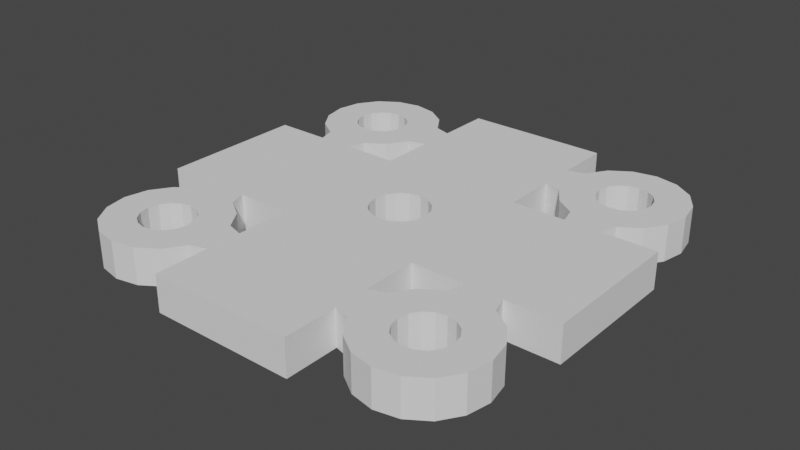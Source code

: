 # Source: DPadBracket.blend  (saved by Blender 2.90.8; exported with 4.5.12 LTS)
import bpy
from mathutils import Matrix  # noqa: F401  (used for matrix-valued properties, if any)

bpy.ops.wm.read_factory_settings(use_empty=True)
scene = bpy.context.scene
scene.name = 'Scene'

# ---- collections
col_collection = bpy.data.collections.new('Collection'); scene.collection.children.link(col_collection)

# ---- world
world_world = bpy.data.worlds.new('World'); scene.world = world_world
world_world.use_nodes = True; world_world.node_tree.nodes.clear()
_N = world_world.node_tree.nodes; _L = world_world.node_tree.links
n0 = _N.new('ShaderNodeOutputWorld'); n0.name = 'World Output'; n0.location = (300, 300)
n1 = _N.new('ShaderNodeBackground'); n1.name = 'Background'; n1.location = (10, 300)
n1.inputs[0].default_value = (0.05088, 0.05088, 0.05088, 1.0)
_L.new(n1.outputs[0], n0.inputs[0])
n0.is_active_output = True
world_world.color = (0.05088, 0.05088, 0.05088)
world_world.use_sun_shadow = False
world_world.sun_shadow_jitter_overblur = 0.0

# ---- meshes
me_plane = bpy.data.meshes.new('Plane')
me_plane.from_pydata([(-0.6, -0.6, 0.0), (0.6, -0.6, 0.0), (-0.6, 0.6, 0.0), (0.6, 0.6, 0.0), (1.8, -0.6, 0.0), (1.8, 0.6, 0.0), (-0.6, 1.8, 0.0), (0.6, 1.8, 0.0), (-1.8, -0.6, 0.0), (-1.8, 0.6, 0.0), (-0.6, -1.8, 0.0), (0.6, -1.8, 0.0), (-1.285e-08, 0.24, 0.0), (-0.09184, 0.2217, 0.0), (-0.1697, 0.1697, 0.0), (-0.2217, 0.09184, 0.0), (-0.24, -1.142e-08, 0.0), (-0.2217, -0.09184, 0.0), (-0.1697, -0.1697, 0.0), (-0.09184, -0.2217, 0.0), (-4.909e-08, -0.24, 0.0), (0.09184, -0.2217, 0.0), (0.1697, -0.1697, 0.0), (0.2217, -0.09184, 0.0), (0.24, 1.931e-09, 0.0), (0.2217, 0.09184, 0.0), (0.1697, 0.1697, 0.0), (0.09184, 0.2217, 0.0), (-1.2, 1.42, 0.0), (-1.284, 1.403, 0.0), (-1.356, 1.356, 0.0), (-1.403, 1.284, 0.0), (-1.42, 1.2, 0.0), (-1.403, 1.116, 0.0), (-1.356, 1.044, 0.0), (-1.284, 0.9967, 0.0), (-1.2, 0.98, 0.0), (-1.116, 0.9967, 0.0), (-1.044, 1.044, 0.0), (-0.9967, 1.116, 0.0), (-0.98, 1.2, 0.0), (-0.9967, 1.284, 0.0), (-1.044, 1.356, 0.0), (-1.116, 1.403, 0.0), (1.2, 1.42, 0.0), (1.116, 1.403, 0.0), (1.044, 1.356, 0.0), (0.9967, 1.284, 0.0), (0.98, 1.2, 0.0), (0.9967, 1.116, 0.0), (1.044, 1.044, 0.0), (1.116, 0.9967, 0.0), (1.2, 0.98, 0.0), (1.284, 0.9967, 0.0), (1.356, 1.044, 0.0), (1.403, 1.116, 0.0), (1.42, 1.2, 0.0), (1.403, 1.284, 0.0), (1.356, 1.356, 0.0), (1.284, 1.403, 0.0), (1.2, -0.98, 0.0), (1.116, -0.9967, 0.0), (1.044, -1.044, 0.0), (0.9967, -1.116, 0.0), (0.98, -1.2, 0.0), (0.9967, -1.284, 0.0), (1.044, -1.356, 0.0), (1.116, -1.403, 0.0), (1.2, -1.42, 0.0), (1.284, -1.403, 0.0), (1.356, -1.356, 0.0), (1.403, -1.284, 0.0), (1.42, -1.2, 0.0), (1.403, -1.116, 0.0), (1.356, -1.044, 0.0), (1.284, -0.9967, 0.0), (-1.2, -0.98, 0.0), (-1.284, -0.9967, 0.0), (-1.356, -1.044, 0.0), (-1.403, -1.116, 0.0), (-1.42, -1.2, 0.0), (-1.403, -1.284, 0.0), (-1.356, -1.356, 0.0), (-1.284, -1.403, 0.0), (-1.2, -1.42, 0.0), (-1.116, -1.403, 0.0), (-1.044, -1.356, 0.0), (-0.9967, -1.284, 0.0), (-0.98, -1.2, 0.0), (-0.9967, -1.116, 0.0), (-1.044, -1.044, 0.0), (-1.116, -0.9967, 0.0), (1.2, 1.7, 0.0), (1.009, 1.662, 0.0), (0.8464, 1.554, 0.0), (0.7381, 1.391, 0.0), (0.7, 1.2, 0.0), (0.7381, 1.009, 0.0), (0.8464, 0.8464, 0.0), (1.009, 0.7381, 0.0), (1.2, 0.7, 0.0), (1.391, 0.7381, 0.0), (1.554, 0.8464, 0.0), (1.662, 1.009, 0.0), (1.7, 1.2, 0.0), (1.662, 1.391, 0.0), (1.554, 1.554, 0.0), (1.391, 1.662, 0.0), (1.2, -0.7, 0.0), (1.009, -0.7381, 0.0), (0.8464, -0.8464, 0.0), (0.7381, -1.009, 0.0), (0.7, -1.2, 0.0), (0.7381, -1.391, 0.0), (0.8464, -1.554, 0.0), (1.009, -1.662, 0.0), (1.2, -1.7, 0.0), (1.391, -1.662, 0.0), (1.554, -1.554, 0.0), (1.662, -1.391, 0.0), (1.7, -1.2, 0.0), (1.662, -1.009, 0.0), (1.554, -0.8464, 0.0), (1.391, -0.7381, 0.0), (-1.2, -0.7, 0.0), (-1.391, -0.7381, 0.0), (-1.554, -0.8464, 0.0), (-1.662, -1.009, 0.0), (-1.7, -1.2, 0.0), (-1.662, -1.391, 0.0), (-1.554, -1.554, 0.0), (-1.391, -1.662, 0.0), (-1.2, -1.7, 0.0), (-1.009, -1.662, 0.0), (-0.8464, -1.554, 0.0), (-0.7381, -1.391, 0.0), (-0.7, -1.2, 0.0), (-0.7381, -1.009, 0.0), (-0.8464, -0.8464, 0.0), (-1.009, -0.7381, 0.0), (-1.2, 1.7, 0.0), (-1.391, 1.662, 0.0), (-1.554, 1.554, 0.0), (-1.662, 1.391, 0.0), (-1.7, 1.2, 0.0), (-1.662, 1.009, 0.0), (-1.554, 0.8464, 0.0), (-1.391, 0.7381, 0.0), (-1.2, 0.7, 0.0), (-1.009, 0.7381, 0.0), (-0.8464, 0.8464, 0.0), (-0.7381, 1.009, 0.0), (-0.7, 1.2, 0.0), (-0.7381, 1.391, 0.0), (-0.8464, 1.554, 0.0), (-1.009, 1.662, 0.0), (-0.6, 1.2, 0.0), (0.6, 1.2, 0.0), (0.6, 1.35, 0.0), (-0.6, 1.35, 0.0), (-0.6, 1.05, 0.0), (0.6, 1.05, 0.0), (1.2, 0.6, 0.0), (1.2, -0.6, 0.0), (1.35, -0.6, 0.0), (1.35, 0.6, 0.0), (1.05, 0.6, 0.0), (1.05, -0.6, 0.0), (0.6, -1.2, 0.0), (-0.6, -1.2, 0.0), (-0.6, -1.35, 0.0), (0.6, -1.35, 0.0), (0.6, -1.05, 0.0), (-0.6, -1.05, 0.0), (-1.2, -0.6, 0.0), (-1.2, 0.6, 0.0), (-1.05, -0.6, 0.0), (-1.05, 0.6, 0.0), (-1.35, 0.6, 0.0), (-1.35, -0.6, 0.0), (-0.6, -0.6, 0.3), (0.6, -0.6, 0.3), (-0.6, 0.6, 0.3), (0.6, 0.6, 0.3), (1.8, -0.6, 0.3), (1.8, 0.6, 0.3), (-0.6, 1.8, 0.3), (0.6, 1.8, 0.3), (-1.8, -0.6, 0.3), (-1.8, 0.6, 0.3), (-0.6, -1.8, 0.3), (0.6, -1.8, 0.3), (-1.285e-08, 0.24, 0.3), (-0.09184, 0.2217, 0.3), (-0.1697, 0.1697, 0.3), (-0.2217, 0.09184, 0.3), (-0.24, -1.142e-08, 0.3), (-0.2217, -0.09184, 0.3), (-0.1697, -0.1697, 0.3), (-0.09184, -0.2217, 0.3), (-4.909e-08, -0.24, 0.3), (0.09184, -0.2217, 0.3), (0.1697, -0.1697, 0.3), (0.2217, -0.09184, 0.3), (0.24, 1.931e-09, 0.3), (0.2217, 0.09184, 0.3), (0.1697, 0.1697, 0.3), (0.09184, 0.2217, 0.3), (-1.2, 1.42, 0.3), (-1.284, 1.403, 0.3), (-1.356, 1.356, 0.3), (-1.403, 1.284, 0.3), (-1.42, 1.2, 0.3), (-1.403, 1.116, 0.3), (-1.356, 1.044, 0.3), (-1.284, 0.9967, 0.3), (-1.2, 0.98, 0.3), (-1.116, 0.9967, 0.3), (-1.044, 1.044, 0.3), (-0.9967, 1.116, 0.3), (-0.98, 1.2, 0.3), (-0.9967, 1.284, 0.3), (-1.044, 1.356, 0.3), (-1.116, 1.403, 0.3), (1.2, 1.42, 0.3), (1.116, 1.403, 0.3), (1.044, 1.356, 0.3), (0.9967, 1.284, 0.3), (0.98, 1.2, 0.3), (0.9967, 1.116, 0.3), (1.044, 1.044, 0.3), (1.116, 0.9967, 0.3), (1.2, 0.98, 0.3), (1.284, 0.9967, 0.3), (1.356, 1.044, 0.3), (1.403, 1.116, 0.3), (1.42, 1.2, 0.3), (1.403, 1.284, 0.3), (1.356, 1.356, 0.3), (1.284, 1.403, 0.3), (1.2, -0.98, 0.3), (1.116, -0.9967, 0.3), (1.044, -1.044, 0.3), (0.9967, -1.116, 0.3), (0.98, -1.2, 0.3), (0.9967, -1.284, 0.3), (1.044, -1.356, 0.3), (1.116, -1.403, 0.3), (1.2, -1.42, 0.3), (1.284, -1.403, 0.3), (1.356, -1.356, 0.3), (1.403, -1.284, 0.3), (1.42, -1.2, 0.3), (1.403, -1.116, 0.3), (1.356, -1.044, 0.3), (1.284, -0.9967, 0.3), (-1.2, -0.98, 0.3), (-1.284, -0.9967, 0.3), (-1.356, -1.044, 0.3), (-1.403, -1.116, 0.3), (-1.42, -1.2, 0.3), (-1.403, -1.284, 0.3), (-1.356, -1.356, 0.3), (-1.284, -1.403, 0.3), (-1.2, -1.42, 0.3), (-1.116, -1.403, 0.3), (-1.044, -1.356, 0.3), (-0.9967, -1.284, 0.3), (-0.98, -1.2, 0.3), (-0.9967, -1.116, 0.3), (-1.044, -1.044, 0.3), (-1.116, -0.9967, 0.3), (1.2, 1.7, 0.3), (1.009, 1.662, 0.3), (0.8464, 1.554, 0.3), (0.7381, 1.391, 0.3), (0.7, 1.2, 0.3), (0.7381, 1.009, 0.3), (0.8464, 0.8464, 0.3), (1.009, 0.7381, 0.3), (1.2, 0.7, 0.3), (1.391, 0.7381, 0.3), (1.554, 0.8464, 0.3), (1.662, 1.009, 0.3), (1.7, 1.2, 0.3), (1.662, 1.391, 0.3), (1.554, 1.554, 0.3), (1.391, 1.662, 0.3), (1.2, -0.7, 0.3), (1.009, -0.7381, 0.3), (0.8464, -0.8464, 0.3), (0.7381, -1.009, 0.3), (0.7, -1.2, 0.3), (0.7381, -1.391, 0.3), (0.8464, -1.554, 0.3), (1.009, -1.662, 0.3), (1.2, -1.7, 0.3), (1.391, -1.662, 0.3), (1.554, -1.554, 0.3), (1.662, -1.391, 0.3), (1.7, -1.2, 0.3), (1.662, -1.009, 0.3), (1.554, -0.8464, 0.3), (1.391, -0.7381, 0.3), (-1.2, -0.7, 0.3), (-1.391, -0.7381, 0.3), (-1.554, -0.8464, 0.3), (-1.662, -1.009, 0.3), (-1.7, -1.2, 0.3), (-1.662, -1.391, 0.3), (-1.554, -1.554, 0.3), (-1.391, -1.662, 0.3), (-1.2, -1.7, 0.3), (-1.009, -1.662, 0.3), (-0.8464, -1.554, 0.3), (-0.7381, -1.391, 0.3), (-0.7, -1.2, 0.3), (-0.7381, -1.009, 0.3), (-0.8464, -0.8464, 0.3), (-1.009, -0.7381, 0.3), (-1.2, 1.7, 0.3), (-1.391, 1.662, 0.3), (-1.554, 1.554, 0.3), (-1.662, 1.391, 0.3), (-1.7, 1.2, 0.3), (-1.662, 1.009, 0.3), (-1.554, 0.8464, 0.3), (-1.391, 0.7381, 0.3), (-1.2, 0.7, 0.3), (-1.009, 0.7381, 0.3), (-0.8464, 0.8464, 0.3), (-0.7381, 1.009, 0.3), (-0.7, 1.2, 0.3), (-0.7381, 1.391, 0.3), (-0.8464, 1.554, 0.3), (-1.009, 1.662, 0.3), (-0.6, 1.2, 0.3), (0.6, 1.2, 0.3), (0.6, 1.35, 0.3), (-0.6, 1.35, 0.3), (-0.6, 1.05, 0.3), (0.6, 1.05, 0.3), (1.2, 0.6, 0.3), (1.2, -0.6, 0.3), (1.35, -0.6, 0.3), (1.35, 0.6, 0.3), (1.05, 0.6, 0.3), (1.05, -0.6, 0.3), (0.6, -1.2, 0.3), (-0.6, -1.2, 0.3), (-0.6, -1.35, 0.3), (0.6, -1.35, 0.3), (0.6, -1.05, 0.3), (-0.6, -1.05, 0.3), (-1.2, -0.6, 0.3), (-1.2, 0.6, 0.3), (-1.05, -0.6, 0.3), (-1.05, 0.6, 0.3), (-1.35, 0.6, 0.3), (-1.35, -0.6, 0.3)], [], [(13, 12, 2), (165, 5, 4, 164), (159, 6, 7, 158), (179, 8, 9, 178), (171, 11, 10, 170), (13, 2, 14), (14, 2, 15), (15, 2, 16), (2, 16, 0), (2, 3, 12), (12, 3, 27), (26, 27, 3), (25, 26, 3), (24, 25, 3), (3, 1, 24), (24, 1, 23), (22, 23, 1), (21, 22, 1), (20, 21, 1), (1, 0, 20), (20, 0, 19), (18, 19, 0), (17, 18, 0), (16, 17, 0), (51, 99, 98, 50), (59, 107, 106, 58), (52, 100, 99, 51), (45, 93, 92, 44), (44, 92, 107, 59), (53, 101, 100, 52), (46, 94, 93, 45), (54, 102, 101, 53), (47, 95, 94, 46), (55, 103, 102, 54), (48, 96, 95, 47), (56, 104, 103, 55), (49, 97, 96, 48), (57, 105, 104, 56), (50, 98, 97, 49), (58, 106, 105, 57), (66, 114, 113, 65), (74, 122, 121, 73), (67, 115, 114, 66), (75, 123, 122, 74), (68, 116, 115, 67), (61, 109, 108, 60), (60, 108, 123, 75), (69, 117, 116, 68), (62, 110, 109, 61), (70, 118, 117, 69), (63, 111, 110, 62), (71, 119, 118, 70), (64, 112, 111, 63), (72, 120, 119, 71), (65, 113, 112, 64), (73, 121, 120, 72), (88, 136, 135, 87), (81, 129, 128, 80), (89, 137, 136, 88), (82, 130, 129, 81), (90, 138, 137, 89), (83, 131, 130, 82), (91, 139, 138, 90), (84, 132, 131, 83), (77, 125, 124, 76), (76, 124, 139, 91), (85, 133, 132, 84), (78, 126, 125, 77), (86, 134, 133, 85), (79, 127, 126, 78), (87, 135, 134, 86), (80, 128, 127, 79), (29, 141, 140, 28), (28, 140, 155, 43), (37, 149, 148, 36), (30, 142, 141, 29), (38, 150, 149, 37), (31, 143, 142, 30), (39, 151, 150, 38), (32, 144, 143, 31), (40, 152, 151, 39), (33, 145, 144, 32), (41, 153, 152, 40), (34, 146, 145, 33), (42, 154, 153, 41), (35, 147, 146, 34), (43, 155, 154, 42), (36, 148, 147, 35), (160, 156, 157, 161), (156, 159, 158, 157), (2, 160, 161, 3), (166, 162, 163, 167), (162, 165, 164, 163), (3, 166, 167, 1), (172, 168, 169, 173), (168, 171, 170, 169), (1, 172, 173, 0), (176, 174, 175, 177), (0, 176, 177, 2), (174, 179, 178, 175), (152, 153, 159, 156), (151, 152, 156, 160), (147, 148, 175, 178), (148, 149, 177, 175), (124, 125, 179, 174), (139, 124, 174, 176), (136, 137, 173, 169), (135, 136, 169, 170), (111, 112, 168, 172), (112, 113, 171, 168), (108, 109, 167, 163), (123, 108, 163, 164), (99, 100, 162, 166), (100, 101, 165, 162), (95, 96, 157, 158), (96, 97, 161, 157), (193, 182, 192), (345, 344, 184, 185), (339, 338, 187, 186), (359, 358, 189, 188), (351, 350, 190, 191), (193, 194, 182), (194, 195, 182), (195, 196, 182), (182, 180, 196), (182, 192, 183), (192, 207, 183), (206, 183, 207), (205, 183, 206), (204, 183, 205), (183, 204, 181), (204, 203, 181), (202, 181, 203), (201, 181, 202), (200, 181, 201), (181, 200, 180), (200, 199, 180), (198, 180, 199), (197, 180, 198), (196, 180, 197), (231, 230, 278, 279), (239, 238, 286, 287), (232, 231, 279, 280), (225, 224, 272, 273), (224, 239, 287, 272), (233, 232, 280, 281), (226, 225, 273, 274), (234, 233, 281, 282), (227, 226, 274, 275), (235, 234, 282, 283), (228, 227, 275, 276), (236, 235, 283, 284), (229, 228, 276, 277), (237, 236, 284, 285), (230, 229, 277, 278), (238, 237, 285, 286), (246, 245, 293, 294), (254, 253, 301, 302), (247, 246, 294, 295), (255, 254, 302, 303), (248, 247, 295, 296), (241, 240, 288, 289), (240, 255, 303, 288), (249, 248, 296, 297), (242, 241, 289, 290), (250, 249, 297, 298), (243, 242, 290, 291), (251, 250, 298, 299), (244, 243, 291, 292), (252, 251, 299, 300), (245, 244, 292, 293), (253, 252, 300, 301), (268, 267, 315, 316), (261, 260, 308, 309), (269, 268, 316, 317), (262, 261, 309, 310), (270, 269, 317, 318), (263, 262, 310, 311), (271, 270, 318, 319), (264, 263, 311, 312), (257, 256, 304, 305), (256, 271, 319, 304), (265, 264, 312, 313), (258, 257, 305, 306), (266, 265, 313, 314), (259, 258, 306, 307), (267, 266, 314, 315), (260, 259, 307, 308), (209, 208, 320, 321), (208, 223, 335, 320), (217, 216, 328, 329), (210, 209, 321, 322), (218, 217, 329, 330), (211, 210, 322, 323), (219, 218, 330, 331), (212, 211, 323, 324), (220, 219, 331, 332), (213, 212, 324, 325), (221, 220, 332, 333), (214, 213, 325, 326), (222, 221, 333, 334), (215, 214, 326, 327), (223, 222, 334, 335), (216, 215, 327, 328), (340, 341, 337, 336), (336, 337, 338, 339), (182, 183, 341, 340), (346, 347, 343, 342), (342, 343, 344, 345), (183, 181, 347, 346), (352, 353, 349, 348), (348, 349, 350, 351), (181, 180, 353, 352), (356, 357, 355, 354), (180, 182, 357, 356), (354, 355, 358, 359), (332, 336, 339, 333), (331, 340, 336, 332), (327, 358, 355, 328), (328, 355, 357, 329), (304, 354, 359, 305), (319, 356, 354, 304), (316, 349, 353, 317), (315, 350, 349, 316), (291, 352, 348, 292), (292, 348, 351, 293), (288, 343, 347, 289), (303, 344, 343, 288), (279, 346, 342, 280), (280, 342, 345, 281), (275, 338, 337, 276), (276, 337, 341, 277), (127, 128, 308, 307), (179, 125, 305, 359), (26, 25, 205, 206), (78, 77, 257, 258), (128, 129, 309, 308), (27, 26, 206, 207), (79, 78, 258, 259), (129, 130, 310, 309), (139, 176, 356, 319), (12, 27, 207, 192), (80, 79, 259, 260), (130, 131, 311, 310), (173, 137, 317, 353), (29, 28, 208, 209), (81, 80, 260, 261), (131, 132, 312, 311), (30, 29, 209, 210), (82, 81, 261, 262), (132, 133, 313, 312), (135, 170, 350, 315), (31, 30, 210, 211), (83, 82, 262, 263), (133, 134, 314, 313), (32, 31, 211, 212), (84, 83, 263, 264), (134, 135, 315, 314), (111, 172, 352, 291), (33, 32, 212, 213), (85, 84, 264, 265), (171, 113, 293, 351), (34, 33, 213, 214), (86, 85, 265, 266), (167, 109, 289, 347), (35, 34, 214, 215), (87, 86, 266, 267), (137, 138, 318, 317), (36, 35, 215, 216), (88, 87, 267, 268), (138, 139, 319, 318), (123, 164, 344, 303), (37, 36, 216, 217), (89, 88, 268, 269), (38, 37, 217, 218), (90, 89, 269, 270), (99, 166, 346, 279), (39, 38, 218, 219), (6, 159, 339, 186), (91, 90, 270, 271), (165, 101, 281, 345), (40, 39, 219, 220), (76, 91, 271, 256), (41, 40, 220, 221), (95, 158, 338, 275), (42, 41, 221, 222), (3, 161, 341, 183), (161, 97, 277, 341), (43, 42, 222, 223), (109, 110, 290, 289), (28, 43, 223, 208), (110, 111, 291, 290), (45, 44, 224, 225), (46, 45, 225, 226), (47, 46, 226, 227), (113, 114, 294, 293), (48, 47, 227, 228), (114, 115, 295, 294), (5, 165, 345, 185), (49, 48, 228, 229), (115, 116, 296, 295), (50, 49, 229, 230), (116, 117, 297, 296), (51, 50, 230, 231), (117, 118, 298, 297), (1, 167, 347, 181), (52, 51, 231, 232), (118, 119, 299, 298), (4, 5, 185, 184), (53, 52, 232, 233), (119, 120, 300, 299), (166, 3, 183, 346), (54, 53, 233, 234), (120, 121, 301, 300), (164, 4, 184, 344), (140, 141, 321, 320), (55, 54, 234, 235), (121, 122, 302, 301), (7, 6, 186, 187), (141, 142, 322, 321), (56, 55, 235, 236), (122, 123, 303, 302), (160, 2, 182, 340), (142, 143, 323, 322), (57, 56, 236, 237), (11, 171, 351, 191), (158, 7, 187, 338), (143, 144, 324, 323), (58, 57, 237, 238), (9, 8, 188, 189), (144, 145, 325, 324), (59, 58, 238, 239), (176, 0, 180, 356), (145, 146, 326, 325), (44, 59, 239, 224), (0, 173, 353, 180), (178, 9, 189, 358), (146, 147, 327, 326), (61, 60, 240, 241), (10, 11, 191, 190), (92, 93, 273, 272), (62, 61, 241, 242), (172, 1, 181, 352), (93, 94, 274, 273), (63, 62, 242, 243), (170, 10, 190, 350), (94, 95, 275, 274), (149, 150, 330, 329), (64, 63, 243, 244), (12, 13, 193, 192), (150, 151, 331, 330), (65, 64, 244, 245), (13, 14, 194, 193), (66, 65, 245, 246), (2, 177, 357, 182), (14, 15, 195, 194), (97, 98, 278, 277), (67, 66, 246, 247), (15, 16, 196, 195), (98, 99, 279, 278), (153, 154, 334, 333), (68, 67, 247, 248), (17, 16, 196, 197), (154, 155, 335, 334), (69, 68, 248, 249), (8, 179, 359, 188), (18, 17, 197, 198), (155, 140, 320, 335), (70, 69, 249, 250), (19, 18, 198, 199), (101, 102, 282, 281), (71, 70, 250, 251), (159, 153, 333, 339), (20, 19, 199, 200), (102, 103, 283, 282), (72, 71, 251, 252), (21, 20, 200, 201), (103, 104, 284, 283), (73, 72, 252, 253), (151, 160, 340, 331), (22, 21, 201, 202), (104, 105, 285, 284), (74, 73, 253, 254), (23, 22, 202, 203), (105, 106, 286, 285), (75, 74, 254, 255), (125, 126, 306, 305), (147, 178, 358, 327), (24, 23, 203, 204), (106, 107, 287, 286), (60, 75, 255, 240), (126, 127, 307, 306), (177, 149, 329, 357), (25, 24, 204, 205), (107, 92, 272, 287), (77, 76, 256, 257)])
_uv = me_plane.uv_layers.new(name='UVMap')
_uv.uv.foreach_set('vector', [0.4787, 0.5513, 0.5, 0.5556, 0.3333, 0.6667, 0.875, 0.6667, 1.0, 0.6667, 1.0, 0.3333, 0.875, 0.3333, 0.3333, 0.875, 0.3333, 1.0, 0.6667, 1.0, 0.6667, 0.875, 0.125, 0.3333, 0.0, 0.3333, 0.0, 0.6667, 0.125, 0.6667, 0.6667, 0.125, 0.6667, 0.0, 0.3333, 0.0, 0.3333, 0.125, 0.4787, 0.5513, 0.3333, 0.6667, 0.4607, 0.5393, 0.4607, 0.5393, 0.3333, 0.6667, 0.4487, 0.5213, 0.4487, 0.5213, 0.3333, 0.6667, 0.4444, 0.5, 0.3333, 0.6667, 0.4444, 0.5, 0.3333, 0.3333, 0.3333, 0.6667, 0.6667, 0.6667, 0.5, 0.5556, 0.5, 0.5556, 0.6667, 0.6667, 0.5213, 0.5513, 0.5393, 0.5393, 0.5213, 0.5513, 0.6667, 0.6667, 0.5513, 0.5213, 0.5393, 0.5393, 0.6667, 0.6667, 0.5556, 0.5, 0.5513, 0.5213, 0.6667, 0.6667, 0.6667, 0.6667, 0.6667, 0.3333, 0.5556, 0.5, 0.5556, 0.5, 0.6667, 0.3333, 0.5513, 0.4787, 0.5393, 0.4607, 0.5513, 0.4787, 0.6667, 0.3333, 0.5213, 0.4487, 0.5393, 0.4607, 0.6667, 0.3333, 0.5, 0.4444, 0.5213, 0.4487, 0.6667, 0.3333, 0.6667, 0.3333, 0.3333, 0.3333, 0.5, 0.4444, 0.5, 0.4444, 0.3333, 0.3333, 0.4787, 0.4487, 0.4607, 0.4607, 0.4787, 0.4487, 0.3333, 0.3333, 0.4487, 0.4787, 0.4607, 0.4607, 0.3333, 0.3333, 0.4444, 0.5, 0.4487, 0.4787, 0.3333, 0.3333, 0.8121, 0.782, 0.7802, 0.705, 0.7351, 0.7351, 0.794, 0.794, 0.8546, 0.8847, 0.8865, 0.9616, 0.9315, 0.9315, 0.8726, 0.8726, 0.8333, 0.7778, 0.8333, 0.6944, 0.7802, 0.705, 0.8121, 0.782, 0.8121, 0.8847, 0.7802, 0.9616, 0.8333, 0.9722, 0.8333, 0.8889, 0.8333, 0.8889, 0.8333, 0.9722, 0.8865, 0.9616, 0.8546, 0.8847, 0.8546, 0.782, 0.8865, 0.705, 0.8333, 0.6944, 0.8333, 0.7778, 0.794, 0.8726, 0.7351, 0.9315, 0.7802, 0.9616, 0.8121, 0.8847, 0.8726, 0.794, 0.9315, 0.7351, 0.8865, 0.705, 0.8546, 0.782, 0.782, 0.8546, 0.705, 0.8865, 0.7351, 0.9315, 0.794, 0.8726, 0.8847, 0.8121, 0.9616, 0.7802, 0.9315, 0.7351, 0.8726, 0.794, 0.7778, 0.8333, 0.6944, 0.8333, 0.705, 0.8865, 0.782, 0.8546, 0.8889, 0.8333, 0.9722, 0.8333, 0.9616, 0.7802, 0.8847, 0.8121, 0.782, 0.8121, 0.705, 0.7802, 0.6944, 0.8333, 0.7778, 0.8333, 0.8847, 0.8546, 0.9616, 0.8865, 0.9722, 0.8333, 0.8889, 0.8333, 0.794, 0.794, 0.7351, 0.7351, 0.705, 0.7802, 0.782, 0.8121, 0.8726, 0.8726, 0.9315, 0.9315, 0.9616, 0.8865, 0.8847, 0.8546, 0.794, 0.1274, 0.7351, 0.06846, 0.705, 0.1135, 0.782, 0.1454, 0.8726, 0.206, 0.9315, 0.2649, 0.9616, 0.2198, 0.8847, 0.1879, 0.8121, 0.1153, 0.7802, 0.03835, 0.7351, 0.06846, 0.794, 0.1274, 0.8546, 0.218, 0.8865, 0.295, 0.9315, 0.2649, 0.8726, 0.206, 0.8333, 0.1111, 0.8333, 0.02778, 0.7802, 0.03835, 0.8121, 0.1153, 0.8121, 0.218, 0.7802, 0.295, 0.8333, 0.3056, 0.8333, 0.2222, 0.8333, 0.2222, 0.8333, 0.3056, 0.8865, 0.295, 0.8546, 0.218, 0.8546, 0.1153, 0.8865, 0.03835, 0.8333, 0.02778, 0.8333, 0.1111, 0.794, 0.206, 0.7351, 0.2649, 0.7802, 0.295, 0.8121, 0.218, 0.8726, 0.1274, 0.9315, 0.06846, 0.8865, 0.03835, 0.8546, 0.1153, 0.782, 0.1879, 0.705, 0.2198, 0.7351, 0.2649, 0.794, 0.206, 0.8847, 0.1454, 0.9616, 0.1135, 0.9315, 0.06846, 0.8726, 0.1274, 0.7778, 0.1667, 0.6944, 0.1667, 0.705, 0.2198, 0.782, 0.1879, 0.8889, 0.1667, 0.9722, 0.1667, 0.9616, 0.1135, 0.8847, 0.1454, 0.782, 0.1454, 0.705, 0.1135, 0.6944, 0.1667, 0.7778, 0.1667, 0.8847, 0.1879, 0.9616, 0.2198, 0.9722, 0.1667, 0.8889, 0.1667, 0.2222, 0.1667, 0.3056, 0.1667, 0.295, 0.1135, 0.218, 0.1454, 0.1153, 0.1454, 0.03835, 0.1135, 0.02778, 0.1667, 0.1111, 0.1667, 0.218, 0.1879, 0.295, 0.2198, 0.3056, 0.1667, 0.2222, 0.1667, 0.1274, 0.1274, 0.06846, 0.06846, 0.03835, 0.1135, 0.1153, 0.1454, 0.206, 0.206, 0.2649, 0.2649, 0.295, 0.2198, 0.218, 0.1879, 0.1454, 0.1153, 0.1135, 0.03835, 0.06846, 0.06846, 0.1274, 0.1274, 0.1879, 0.218, 0.2198, 0.295, 0.2649, 0.2649, 0.206, 0.206, 0.1667, 0.1111, 0.1667, 0.02778, 0.1135, 0.03835, 0.1454, 0.1153, 0.1454, 0.218, 0.1135, 0.295, 0.1667, 0.3056, 0.1667, 0.2222, 0.1667, 0.2222, 0.1667, 0.3056, 0.2198, 0.295, 0.1879, 0.218, 0.1879, 0.1153, 0.2198, 0.03835, 0.1667, 0.02778, 0.1667, 0.1111, 0.1274, 0.206, 0.06846, 0.2649, 0.1135, 0.295, 0.1454, 0.218, 0.206, 0.1274, 0.2649, 0.06846, 0.2198, 0.03835, 0.1879, 0.1153, 0.1153, 0.1879, 0.03835, 0.2198, 0.06846, 0.2649, 0.1274, 0.206, 0.218, 0.1454, 0.295, 0.1135, 0.2649, 0.06846, 0.206, 0.1274, 0.1111, 0.1667, 0.02778, 0.1667, 0.03835, 0.2198, 0.1153, 0.1879, 0.1454, 0.8847, 0.1135, 0.9616, 0.1667, 0.9722, 0.1667, 0.8889, 0.1667, 0.8889, 0.1667, 0.9722, 0.2198, 0.9616, 0.1879, 0.8847, 0.1879, 0.782, 0.2198, 0.705, 0.1667, 0.6944, 0.1667, 0.7778, 0.1274, 0.8726, 0.06846, 0.9315, 0.1135, 0.9616, 0.1454, 0.8847, 0.206, 0.794, 0.2649, 0.7351, 0.2198, 0.705, 0.1879, 0.782, 0.1153, 0.8546, 0.03835, 0.8865, 0.06846, 0.9315, 0.1274, 0.8726, 0.218, 0.8121, 0.295, 0.7802, 0.2649, 0.7351, 0.206, 0.794, 0.1111, 0.8333, 0.02778, 0.8333, 0.03835, 0.8865, 0.1153, 0.8546, 0.2222, 0.8333, 0.3056, 0.8333, 0.295, 0.7802, 0.218, 0.8121, 0.1153, 0.8121, 0.03835, 0.7802, 0.02778, 0.8333, 0.1111, 0.8333, 0.218, 0.8546, 0.295, 0.8865, 0.3056, 0.8333, 0.2222, 0.8333, 0.1274, 0.794, 0.06846, 0.7351, 0.03835, 0.7802, 0.1153, 0.8121, 0.206, 0.8726, 0.2649, 0.9315, 0.295, 0.8865, 0.218, 0.8546, 0.1454, 0.782, 0.1135, 0.705, 0.06846, 0.7351, 0.1274, 0.794, 0.1879, 0.8847, 0.2198, 0.9616, 0.2649, 0.9315, 0.206, 0.8726, 0.1667, 0.7778, 0.1667, 0.6944, 0.1135, 0.705, 0.1454, 0.782, 0.3333, 0.7917, 0.3333, 0.8333, 0.6667, 0.8333, 0.6667, 0.7917, 0.3333, 0.8333, 0.3333, 0.875, 0.6667, 0.875, 0.6667, 0.8333, 0.3333, 0.6667, 0.3333, 0.7917, 0.6667, 0.7917, 0.6667, 0.6667, 0.7917, 0.6667, 0.8333, 0.6667, 0.8333, 0.3333, 0.7917, 0.3333, 0.8333, 0.6667, 0.875, 0.6667, 0.875, 0.3333, 0.8333, 0.3333, 0.6667, 0.6667, 0.7917, 0.6667, 0.7917, 0.3333, 0.6667, 0.3333, 0.6667, 0.2083, 0.6667, 0.1667, 0.3333, 0.1667, 0.3333, 0.2083, 0.6667, 0.1667, 0.6667, 0.125, 0.3333, 0.125, 0.3333, 0.1667, 0.6667, 0.3333, 0.6667, 0.2083, 0.3333, 0.2083, 0.3333, 0.3333, 0.2083, 0.3333, 0.1667, 0.3333, 0.1667, 0.6667, 0.2083, 0.6667, 0.3333, 0.3333, 0.2083, 0.3333, 0.2083, 0.6667, 0.3333, 0.6667, 0.1667, 0.3333, 0.125, 0.3333, 0.125, 0.6667, 0.1667, 0.6667, 0.3056, 0.8333, 0.295, 0.8865, 0.3333, 0.875, 0.3333, 0.8333, 0.295, 0.7802, 0.3056, 0.8333, 0.3333, 0.8333, 0.3333, 0.7917, 0.1135, 0.705, 0.1667, 0.6944, 0.1667, 0.6667, 0.125, 0.6667, 0.1667, 0.6944, 0.2198, 0.705, 0.2083, 0.6667, 0.1667, 0.6667, 0.1667, 0.3056, 0.1135, 0.295, 0.125, 0.3333, 0.1667, 0.3333, 0.2198, 0.295, 0.1667, 0.3056, 0.1667, 0.3333, 0.2083, 0.3333, 0.3056, 0.1667, 0.295, 0.2198, 0.3333, 0.2083, 0.3333, 0.1667, 0.295, 0.1135, 0.3056, 0.1667, 0.3333, 0.1667, 0.3333, 0.125, 0.705, 0.2198, 0.6944, 0.1667, 0.6667, 0.1667, 0.6667, 0.2083, 0.6944, 0.1667, 0.705, 0.1135, 0.6667, 0.125, 0.6667, 0.1667, 0.8333, 0.3056, 0.7802, 0.295, 0.7917, 0.3333, 0.8333, 0.3333, 0.8865, 0.295, 0.8333, 0.3056, 0.8333, 0.3333, 0.875, 0.3333, 0.7802, 0.705, 0.8333, 0.6944, 0.8333, 0.6667, 0.7917, 0.6667, 0.8333, 0.6944, 0.8865, 0.705, 0.875, 0.6667, 0.8333, 0.6667, 0.705, 0.8865, 0.6944, 0.8333, 0.6667, 0.8333, 0.6667, 0.875, 0.6944, 0.8333, 0.705, 0.7802, 0.6667, 0.7917, 0.6667, 0.8333, 0.4787, 0.5513, 0.3333, 0.6667, 0.5, 0.5556, 0.875, 0.6667, 0.875, 0.3333, 1.0, 0.3333, 1.0, 0.6667, 0.3333, 0.875, 0.6667, 0.875, 0.6667, 1.0, 0.3333, 1.0, 0.125, 0.3333, 0.125, 0.6667, 0.0, 0.6667, 0.0, 0.3333, 0.6667, 0.125, 0.3333, 0.125, 0.3333, 0.0, 0.6667, 0.0, 0.4787, 0.5513, 0.4607, 0.5393, 0.3333, 0.6667, 0.4607, 0.5393, 0.4487, 0.5213, 0.3333, 0.6667, 0.4487, 0.5213, 0.4444, 0.5, 0.3333, 0.6667, 0.3333, 0.6667, 0.3333, 0.3333, 0.4444, 0.5, 0.3333, 0.6667, 0.5, 0.5556, 0.6667, 0.6667, 0.5, 0.5556, 0.5213, 0.5513, 0.6667, 0.6667, 0.5393, 0.5393, 0.6667, 0.6667, 0.5213, 0.5513, 0.5513, 0.5213, 0.6667, 0.6667, 0.5393, 0.5393, 0.5556, 0.5, 0.6667, 0.6667, 0.5513, 0.5213, 0.6667, 0.6667, 0.5556, 0.5, 0.6667, 0.3333, 0.5556, 0.5, 0.5513, 0.4787, 0.6667, 0.3333, 0.5393, 0.4607, 0.6667, 0.3333, 0.5513, 0.4787, 0.5213, 0.4487, 0.6667, 0.3333, 0.5393, 0.4607, 0.5, 0.4444, 0.6667, 0.3333, 0.5213, 0.4487, 0.6667, 0.3333, 0.5, 0.4444, 0.3333, 0.3333, 0.5, 0.4444, 0.4787, 0.4487, 0.3333, 0.3333, 0.4607, 0.4607, 0.3333, 0.3333, 0.4787, 0.4487, 0.4487, 0.4787, 0.3333, 0.3333, 0.4607, 0.4607, 0.4444, 0.5, 0.3333, 0.3333, 0.4487, 0.4787, 0.8121, 0.782, 0.794, 0.794, 0.7351, 0.7351, 0.7802, 0.705, 0.8546, 0.8847, 0.8726, 0.8726, 0.9315, 0.9315, 0.8865, 0.9616, 0.8333, 0.7778, 0.8121, 0.782, 0.7802, 0.705, 0.8333, 0.6944, 0.8121, 0.8847, 0.8333, 0.8889, 0.8333, 0.9722, 0.7802, 0.9616, 0.8333, 0.8889, 0.8546, 0.8847, 0.8865, 0.9616, 0.8333, 0.9722, 0.8546, 0.782, 0.8333, 0.7778, 0.8333, 0.6944, 0.8865, 0.705, 0.794, 0.8726, 0.8121, 0.8847, 0.7802, 0.9616, 0.7351, 0.9315, 0.8726, 0.794, 0.8546, 0.782, 0.8865, 0.705, 0.9315, 0.7351, 0.782, 0.8546, 0.794, 0.8726, 0.7351, 0.9315, 0.705, 0.8865, 0.8847, 0.8121, 0.8726, 0.794, 0.9315, 0.7351, 0.9616, 0.7802, 0.7778, 0.8333, 0.782, 0.8546, 0.705, 0.8865, 0.6944, 0.8333, 0.8889, 0.8333, 0.8847, 0.8121, 0.9616, 0.7802, 0.9722, 0.8333, 0.782, 0.8121, 0.7778, 0.8333, 0.6944, 0.8333, 0.705, 0.7802, 0.8847, 0.8546, 0.8889, 0.8333, 0.9722, 0.8333, 0.9616, 0.8865, 0.794, 0.794, 0.782, 0.8121, 0.705, 0.7802, 0.7351, 0.7351, 0.8726, 0.8726, 0.8847, 0.8546, 0.9616, 0.8865, 0.9315, 0.9315, 0.794, 0.1274, 0.782, 0.1454, 0.705, 0.1135, 0.7351, 0.06846, 0.8726, 0.206, 0.8847, 0.1879, 0.9616, 0.2198, 0.9315, 0.2649, 0.8121, 0.1153, 0.794, 0.1274, 0.7351, 0.06846, 0.7802, 0.03835, 0.8546, 0.218, 0.8726, 0.206, 0.9315, 0.2649, 0.8865, 0.295, 0.8333, 0.1111, 0.8121, 0.1153, 0.7802, 0.03835, 0.8333, 0.02778, 0.8121, 0.218, 0.8333, 0.2222, 0.8333, 0.3056, 0.7802, 0.295, 0.8333, 0.2222, 0.8546, 0.218, 0.8865, 0.295, 0.8333, 0.3056, 0.8546, 0.1153, 0.8333, 0.1111, 0.8333, 0.02778, 0.8865, 0.03835, 0.794, 0.206, 0.8121, 0.218, 0.7802, 0.295, 0.7351, 0.2649, 0.8726, 0.1274, 0.8546, 0.1153, 0.8865, 0.03835, 0.9315, 0.06846, 0.782, 0.1879, 0.794, 0.206, 0.7351, 0.2649, 0.705, 0.2198, 0.8847, 0.1454, 0.8726, 0.1274, 0.9315, 0.06846, 0.9616, 0.1135, 0.7778, 0.1667, 0.782, 0.1879, 0.705, 0.2198, 0.6944, 0.1667, 0.8889, 0.1667, 0.8847, 0.1454, 0.9616, 0.1135, 0.9722, 0.1667, 0.782, 0.1454, 0.7778, 0.1667, 0.6944, 0.1667, 0.705, 0.1135, 0.8847, 0.1879, 0.8889, 0.1667, 0.9722, 0.1667, 0.9616, 0.2198, 0.2222, 0.1667, 0.218, 0.1454, 0.295, 0.1135, 0.3056, 0.1667, 0.1153, 0.1454, 0.1111, 0.1667, 0.02778, 0.1667, 0.03835, 0.1135, 0.218, 0.1879, 0.2222, 0.1667, 0.3056, 0.1667, 0.295, 0.2198, 0.1274, 0.1274, 0.1153, 0.1454, 0.03835, 0.1135, 0.06846, 0.06846, 0.206, 0.206, 0.218, 0.1879, 0.295, 0.2198, 0.2649, 0.2649, 0.1454, 0.1153, 0.1274, 0.1274, 0.06846, 0.06846, 0.1135, 0.03835, 0.1879, 0.218, 0.206, 0.206, 0.2649, 0.2649, 0.2198, 0.295, 0.1667, 0.1111, 0.1454, 0.1153, 0.1135, 0.03835, 0.1667, 0.02778, 0.1454, 0.218, 0.1667, 0.2222, 0.1667, 0.3056, 0.1135, 0.295, 0.1667, 0.2222, 0.1879, 0.218, 0.2198, 0.295, 0.1667, 0.3056, 0.1879, 0.1153, 0.1667, 0.1111, 0.1667, 0.02778, 0.2198, 0.03835, 0.1274, 0.206, 0.1454, 0.218, 0.1135, 0.295, 0.06846, 0.2649, 0.206, 0.1274, 0.1879, 0.1153, 0.2198, 0.03835, 0.2649, 0.06846, 0.1153, 0.1879, 0.1274, 0.206, 0.06846, 0.2649, 0.03835, 0.2198, 0.218, 0.1454, 0.206, 0.1274, 0.2649, 0.06846, 0.295, 0.1135, 0.1111, 0.1667, 0.1153, 0.1879, 0.03835, 0.2198, 0.02778, 0.1667, 0.1454, 0.8847, 0.1667, 0.8889, 0.1667, 0.9722, 0.1135, 0.9616, 0.1667, 0.8889, 0.1879, 0.8847, 0.2198, 0.9616, 0.1667, 0.9722, 0.1879, 0.782, 0.1667, 0.7778, 0.1667, 0.6944, 0.2198, 0.705, 0.1274, 0.8726, 0.1454, 0.8847, 0.1135, 0.9616, 0.06846, 0.9315, 0.206, 0.794, 0.1879, 0.782, 0.2198, 0.705, 0.2649, 0.7351, 0.1153, 0.8546, 0.1274, 0.8726, 0.06846, 0.9315, 0.03835, 0.8865, 0.218, 0.8121, 0.206, 0.794, 0.2649, 0.7351, 0.295, 0.7802, 0.1111, 0.8333, 0.1153, 0.8546, 0.03835, 0.8865, 0.02778, 0.8333, 0.2222, 0.8333, 0.218, 0.8121, 0.295, 0.7802, 0.3056, 0.8333, 0.1153, 0.8121, 0.1111, 0.8333, 0.02778, 0.8333, 0.03835, 0.7802, 0.218, 0.8546, 0.2222, 0.8333, 0.3056, 0.8333, 0.295, 0.8865, 0.1274, 0.794, 0.1153, 0.8121, 0.03835, 0.7802, 0.06846, 0.7351, 0.206, 0.8726, 0.218, 0.8546, 0.295, 0.8865, 0.2649, 0.9315, 0.1454, 0.782, 0.1274, 0.794, 0.06846, 0.7351, 0.1135, 0.705, 0.1879, 0.8847, 0.206, 0.8726, 0.2649, 0.9315, 0.2198, 0.9616, 0.1667, 0.7778, 0.1454, 0.782, 0.1135, 0.705, 0.1667, 0.6944, 0.3333, 0.7917, 0.6667, 0.7917, 0.6667, 0.8333, 0.3333, 0.8333, 0.3333, 0.8333, 0.6667, 0.8333, 0.6667, 0.875, 0.3333, 0.875, 0.3333, 0.6667, 0.6667, 0.6667, 0.6667, 0.7917, 0.3333, 0.7917, 0.7917, 0.6667, 0.7917, 0.3333, 0.8333, 0.3333, 0.8333, 0.6667, 0.8333, 0.6667, 0.8333, 0.3333, 0.875, 0.3333, 0.875, 0.6667, 0.6667, 0.6667, 0.6667, 0.3333, 0.7917, 0.3333, 0.7917, 0.6667, 0.6667, 0.2083, 0.3333, 0.2083, 0.3333, 0.1667, 0.6667, 0.1667, 0.6667, 0.1667, 0.3333, 0.1667, 0.3333, 0.125, 0.6667, 0.125, 0.6667, 0.3333, 0.3333, 0.3333, 0.3333, 0.2083, 0.6667, 0.2083, 0.2083, 0.3333, 0.2083, 0.6667, 0.1667, 0.6667, 0.1667, 0.3333, 0.3333, 0.3333, 0.3333, 0.6667, 0.2083, 0.6667, 0.2083, 0.3333, 0.1667, 0.3333, 0.1667, 0.6667, 0.125, 0.6667, 0.125, 0.3333, 0.3056, 0.8333, 0.3333, 0.8333, 0.3333, 0.875, 0.295, 0.8865, 0.295, 0.7802, 0.3333, 0.7917, 0.3333, 0.8333, 0.3056, 0.8333, 0.1135, 0.705, 0.125, 0.6667, 0.1667, 0.6667, 0.1667, 0.6944, 0.1667, 0.6944, 0.1667, 0.6667, 0.2083, 0.6667, 0.2198, 0.705, 0.1667, 0.3056, 0.1667, 0.3333, 0.125, 0.3333, 0.1135, 0.295, 0.2198, 0.295, 0.2083, 0.3333, 0.1667, 0.3333, 0.1667, 0.3056, 0.3056, 0.1667, 0.3333, 0.1667, 0.3333, 0.2083, 0.295, 0.2198, 0.295, 0.1135, 0.3333, 0.125, 0.3333, 0.1667, 0.3056, 0.1667, 0.705, 0.2198, 0.6667, 0.2083, 0.6667, 0.1667, 0.6944, 0.1667, 0.6944, 0.1667, 0.6667, 0.1667, 0.6667, 0.125, 0.705, 0.1135, 0.8333, 0.3056, 0.8333, 0.3333, 0.7917, 0.3333, 0.7802, 0.295, 0.8865, 0.295, 0.875, 0.3333, 0.8333, 0.3333, 0.8333, 0.3056, 0.7802, 0.705, 0.7917, 0.6667, 0.8333, 0.6667, 0.8333, 0.6944, 0.8333, 0.6944, 0.8333, 0.6667, 0.875, 0.6667, 0.8865, 0.705, 0.705, 0.8865, 0.6667, 0.875, 0.6667, 0.8333, 0.6944, 0.8333, 0.6944, 0.8333, 0.6667, 0.8333, 0.6667, 0.7917, 0.705, 0.7802, 0.03835, 0.2198, 0.02778, 0.1667, 0.02778, 0.1667, 0.03835, 0.2198, 0.125, 0.3333, 0.1135, 0.295, 0.1135, 0.295, 0.125, 0.3333, 0.5393, 0.5393, 0.5513, 0.5213, 0.5513, 0.5213, 0.5393, 0.5393, 0.1274, 0.206, 0.1454, 0.218, 0.1454, 0.218, 0.1274, 0.206, 0.02778, 0.1667, 0.03835, 0.1135, 0.03835, 0.1135, 0.02778, 0.1667, 0.5213, 0.5513, 0.5393, 0.5393, 0.5393, 0.5393, 0.5213, 0.5513, 0.1153, 0.1879, 0.1274, 0.206, 0.1274, 0.206, 0.1153, 0.1879, 0.03835, 0.1135, 0.06846, 0.06846, 0.06846, 0.06846, 0.03835, 0.1135, 0.2198, 0.295, 0.2083, 0.3333, 0.2083, 0.3333, 0.2198, 0.295, 0.5, 0.5556, 0.5213, 0.5513, 0.5213, 0.5513, 0.5, 0.5556, 0.1111, 0.1667, 0.1153, 0.1879, 0.1153, 0.1879, 0.1111, 0.1667, 0.06846, 0.06846, 0.1135, 0.03835, 0.1135, 0.03835, 0.06846, 0.06846, 0.3333, 0.2083, 0.295, 0.2198, 0.295, 0.2198, 0.3333, 0.2083, 0.1454, 0.8847, 0.1667, 0.8889, 0.1667, 0.8889, 0.1454, 0.8847, 0.1153, 0.1454, 0.1111, 0.1667, 0.1111, 0.1667, 0.1153, 0.1454, 0.1135, 0.03835, 0.1667, 0.02778, 0.1667, 0.02778, 0.1135, 0.03835, 0.1274, 0.8726, 0.1454, 0.8847, 0.1454, 0.8847, 0.1274, 0.8726, 0.1274, 0.1274, 0.1153, 0.1454, 0.1153, 0.1454, 0.1274, 0.1274, 0.1667, 0.02778, 0.2198, 0.03835, 0.2198, 0.03835, 0.1667, 0.02778, 0.295, 0.1135, 0.3333, 0.125, 0.3333, 0.125, 0.295, 0.1135, 0.1153, 0.8546, 0.1274, 0.8726, 0.1274, 0.8726, 0.1153, 0.8546, 0.1454, 0.1153, 0.1274, 0.1274, 0.1274, 0.1274, 0.1454, 0.1153, 0.2198, 0.03835, 0.2649, 0.06846, 0.2649, 0.06846, 0.2198, 0.03835, 0.1111, 0.8333, 0.1153, 0.8546, 0.1153, 0.8546, 0.1111, 0.8333, 0.1667, 0.1111, 0.1454, 0.1153, 0.1454, 0.1153, 0.1667, 0.1111, 0.2649, 0.06846, 0.295, 0.1135, 0.295, 0.1135, 0.2649, 0.06846, 0.705, 0.2198, 0.6667, 0.2083, 0.6667, 0.2083, 0.705, 0.2198, 0.1153, 0.8121, 0.1111, 0.8333, 0.1111, 0.8333, 0.1153, 0.8121, 0.1879, 0.1153, 0.1667, 0.1111, 0.1667, 0.1111, 0.1879, 0.1153, 0.6667, 0.125, 0.705, 0.1135, 0.705, 0.1135, 0.6667, 0.125, 0.1274, 0.794, 0.1153, 0.8121, 0.1153, 0.8121, 0.1274, 0.794, 0.206, 0.1274, 0.1879, 0.1153, 0.1879, 0.1153, 0.206, 0.1274, 0.7917, 0.3333, 0.7802, 0.295, 0.7802, 0.295, 0.7917, 0.3333, 0.1454, 0.782, 0.1274, 0.794, 0.1274, 0.794, 0.1454, 0.782, 0.218, 0.1454, 0.206, 0.1274, 0.206, 0.1274, 0.218, 0.1454, 0.295, 0.2198, 0.2649, 0.2649, 0.2649, 0.2649, 0.295, 0.2198, 0.1667, 0.7778, 0.1454, 0.782, 0.1454, 0.782, 0.1667, 0.7778, 0.2222, 0.1667, 0.218, 0.1454, 0.218, 0.1454, 0.2222, 0.1667, 0.2649, 0.2649, 0.2198, 0.295, 0.2198, 0.295, 0.2649, 0.2649, 0.8865, 0.295, 0.875, 0.3333, 0.875, 0.3333, 0.8865, 0.295, 0.1879, 0.782, 0.1667, 0.7778, 0.1667, 0.7778, 0.1879, 0.782, 0.218, 0.1879, 0.2222, 0.1667, 0.2222, 0.1667, 0.218, 0.1879, 0.206, 0.794, 0.1879, 0.782, 0.1879, 0.782, 0.206, 0.794, 0.206, 0.206, 0.218, 0.1879, 0.218, 0.1879, 0.206, 0.206, 0.7802, 0.705, 0.7917, 0.6667, 0.7917, 0.6667, 0.7802, 0.705, 0.218, 0.8121, 0.206, 0.794, 0.206, 0.794, 0.218, 0.8121, 0.3333, 1.0, 0.3333, 0.875, 0.3333, 0.875, 0.3333, 1.0, 0.1879, 0.218, 0.206, 0.206, 0.206, 0.206, 0.1879, 0.218, 0.875, 0.6667, 0.8865, 0.705, 0.8865, 0.705, 0.875, 0.6667, 0.2222, 0.8333, 0.218, 0.8121, 0.218, 0.8121, 0.2222, 0.8333, 0.1667, 0.2222, 0.1879, 0.218, 0.1879, 0.218, 0.1667, 0.2222, 0.218, 0.8546, 0.2222, 0.8333, 0.2222, 0.8333, 0.218, 0.8546, 0.705, 0.8865, 0.6667, 0.875, 0.6667, 0.875, 0.705, 0.8865, 0.206, 0.8726, 0.218, 0.8546, 0.218, 0.8546, 0.206, 0.8726, 0.6667, 0.6667, 0.6667, 0.7917, 0.6667, 0.7917, 0.6667, 0.6667, 0.6667, 0.7917, 0.705, 0.7802, 0.705, 0.7802, 0.6667, 0.7917, 0.1879, 0.8847, 0.206, 0.8726, 0.206, 0.8726, 0.1879, 0.8847, 0.7802, 0.295, 0.7351, 0.2649, 0.7351, 0.2649, 0.7802, 0.295, 0.1667, 0.8889, 0.1879, 0.8847, 0.1879, 0.8847, 0.1667, 0.8889, 0.7351, 0.2649, 0.705, 0.2198, 0.705, 0.2198, 0.7351, 0.2649, 0.8121, 0.8847, 0.8333, 0.8889, 0.8333, 0.8889, 0.8121, 0.8847, 0.794, 0.8726, 0.8121, 0.8847, 0.8121, 0.8847, 0.794, 0.8726, 0.782, 0.8546, 0.794, 0.8726, 0.794, 0.8726, 0.782, 0.8546, 0.705, 0.1135, 0.7351, 0.06846, 0.7351, 0.06846, 0.705, 0.1135, 0.7778, 0.8333, 0.782, 0.8546, 0.782, 0.8546, 0.7778, 0.8333, 0.7351, 0.06846, 0.7802, 0.03835, 0.7802, 0.03835, 0.7351, 0.06846, 1.0, 0.6667, 0.875, 0.6667, 0.875, 0.6667, 1.0, 0.6667, 0.782, 0.8121, 0.7778, 0.8333, 0.7778, 0.8333, 0.782, 0.8121, 0.7802, 0.03835, 0.8333, 0.02778, 0.8333, 0.02778, 0.7802, 0.03835, 0.794, 0.794, 0.782, 0.8121, 0.782, 0.8121, 0.794, 0.794, 0.8333, 0.02778, 0.8865, 0.03835, 0.8865, 0.03835, 0.8333, 0.02778, 0.8121, 0.782, 0.794, 0.794, 0.794, 0.794, 0.8121, 0.782, 0.8865, 0.03835, 0.9315, 0.06846, 0.9315, 0.06846, 0.8865, 0.03835, 0.6667, 0.3333, 0.7917, 0.3333, 0.7917, 0.3333, 0.6667, 0.3333, 0.8333, 0.7778, 0.8121, 0.782, 0.8121, 0.782, 0.8333, 0.7778, 0.9315, 0.06846, 0.9616, 0.1135, 0.9616, 0.1135, 0.9315, 0.06846, 1.0, 0.3333, 1.0, 0.6667, 1.0, 0.6667, 1.0, 0.3333, 0.8546, 0.782, 0.8333, 0.7778, 0.8333, 0.7778, 0.8546, 0.782, 0.9616, 0.1135, 0.9722, 0.1667, 0.9722, 0.1667, 0.9616, 0.1135, 0.7917, 0.6667, 0.6667, 0.6667, 0.6667, 0.6667, 0.7917, 0.6667, 0.8726, 0.794, 0.8546, 0.782, 0.8546, 0.782, 0.8726, 0.794, 0.9722, 0.1667, 0.9616, 0.2198, 0.9616, 0.2198, 0.9722, 0.1667, 0.875, 0.3333, 1.0, 0.3333, 1.0, 0.3333, 0.875, 0.3333, 0.1667, 0.9722, 0.1135, 0.9616, 0.1135, 0.9616, 0.1667, 0.9722, 0.8847, 0.8121, 0.8726, 0.794, 0.8726, 0.794, 0.8847, 0.8121, 0.9616, 0.2198, 0.9315, 0.2649, 0.9315, 0.2649, 0.9616, 0.2198, 0.6667, 1.0, 0.3333, 1.0, 0.3333, 1.0, 0.6667, 1.0, 0.1135, 0.9616, 0.06846, 0.9315, 0.06846, 0.9315, 0.1135, 0.9616, 0.8889, 0.8333, 0.8847, 0.8121, 0.8847, 0.8121, 0.8889, 0.8333, 0.9315, 0.2649, 0.8865, 0.295, 0.8865, 0.295, 0.9315, 0.2649, 0.3333, 0.7917, 0.3333, 0.6667, 0.3333, 0.6667, 0.3333, 0.7917, 0.06846, 0.9315, 0.03835, 0.8865, 0.03835, 0.8865, 0.06846, 0.9315, 0.8847, 0.8546, 0.8889, 0.8333, 0.8889, 0.8333, 0.8847, 0.8546, 0.6667, 0.0, 0.6667, 0.125, 0.6667, 0.125, 0.6667, 0.0, 0.6667, 0.875, 0.6667, 1.0, 0.6667, 1.0, 0.6667, 0.875, 0.03835, 0.8865, 0.02778, 0.8333, 0.02778, 0.8333, 0.03835, 0.8865, 0.8726, 0.8726, 0.8847, 0.8546, 0.8847, 0.8546, 0.8726, 0.8726, 0.0, 0.6667, 0.0, 0.3333, 0.0, 0.3333, 0.0, 0.6667, 0.02778, 0.8333, 0.03835, 0.7802, 0.03835, 0.7802, 0.02778, 0.8333, 0.8546, 0.8847, 0.8726, 0.8726, 0.8726, 0.8726, 0.8546, 0.8847, 0.2083, 0.3333, 0.3333, 0.3333, 0.3333, 0.3333, 0.2083, 0.3333, 0.03835, 0.7802, 0.06846, 0.7351, 0.06846, 0.7351, 0.03835, 0.7802, 0.8333, 0.8889, 0.8546, 0.8847, 0.8546, 0.8847, 0.8333, 0.8889, 0.3333, 0.3333, 0.3333, 0.2083, 0.3333, 0.2083, 0.3333, 0.3333, 0.125, 0.6667, 0.0, 0.6667, 0.0, 0.6667, 0.125, 0.6667, 0.06846, 0.7351, 0.1135, 0.705, 0.1135, 0.705, 0.06846, 0.7351, 0.8121, 0.218, 0.8333, 0.2222, 0.8333, 0.2222, 0.8121, 0.218, 0.3333, 0.0, 0.6667, 0.0, 0.6667, 0.0, 0.3333, 0.0, 0.8333, 0.9722, 0.7802, 0.9616, 0.7802, 0.9616, 0.8333, 0.9722, 0.794, 0.206, 0.8121, 0.218, 0.8121, 0.218, 0.794, 0.206, 0.6667, 0.2083, 0.6667, 0.3333, 0.6667, 0.3333, 0.6667, 0.2083, 0.7802, 0.9616, 0.7351, 0.9315, 0.7351, 0.9315, 0.7802, 0.9616, 0.782, 0.1879, 0.794, 0.206, 0.794, 0.206, 0.782, 0.1879, 0.3333, 0.125, 0.3333, 0.0, 0.3333, 0.0, 0.3333, 0.125, 0.7351, 0.9315, 0.705, 0.8865, 0.705, 0.8865, 0.7351, 0.9315, 0.2198, 0.705, 0.2649, 0.7351, 0.2649, 0.7351, 0.2198, 0.705, 0.7778, 0.1667, 0.782, 0.1879, 0.782, 0.1879, 0.7778, 0.1667, 0.5, 0.5556, 0.4787, 0.5513, 0.4787, 0.5513, 0.5, 0.5556, 0.2649, 0.7351, 0.295, 0.7802, 0.295, 0.7802, 0.2649, 0.7351, 0.782, 0.1454, 0.7778, 0.1667, 0.7778, 0.1667, 0.782, 0.1454, 0.4787, 0.5513, 0.4607, 0.5393, 0.4607, 0.5393, 0.4787, 0.5513, 0.794, 0.1274, 0.782, 0.1454, 0.782, 0.1454, 0.794, 0.1274, 0.3333, 0.6667, 0.2083, 0.6667, 0.2083, 0.6667, 0.3333, 0.6667, 0.4607, 0.5393, 0.4487, 0.5213, 0.4487, 0.5213, 0.4607, 0.5393, 0.705, 0.7802, 0.7351, 0.7351, 0.7351, 0.7351, 0.705, 0.7802, 0.8121, 0.1153, 0.794, 0.1274, 0.794, 0.1274, 0.8121, 0.1153, 0.4487, 0.5213, 0.4444, 0.5, 0.4444, 0.5, 0.4487, 0.5213, 0.7351, 0.7351, 0.7802, 0.705, 0.7802, 0.705, 0.7351, 0.7351, 0.295, 0.8865, 0.2649, 0.9315, 0.2649, 0.9315, 0.295, 0.8865, 0.8333, 0.1111, 0.8121, 0.1153, 0.8121, 0.1153, 0.8333, 0.1111, 0.4487, 0.4787, 0.4444, 0.5, 0.4444, 0.5, 0.4487, 0.4787, 0.2649, 0.9315, 0.2198, 0.9616, 0.2198, 0.9616, 0.2649, 0.9315, 0.8546, 0.1153, 0.8333, 0.1111, 0.8333, 0.1111, 0.8546, 0.1153, 0.0, 0.3333, 0.125, 0.3333, 0.125, 0.3333, 0.0, 0.3333, 0.4607, 0.4607, 0.4487, 0.4787, 0.4487, 0.4787, 0.4607, 0.4607, 0.2198, 0.9616, 0.1667, 0.9722, 0.1667, 0.9722, 0.2198, 0.9616, 0.8726, 0.1274, 0.8546, 0.1153, 0.8546, 0.1153, 0.8726, 0.1274, 0.4787, 0.4487, 0.4607, 0.4607, 0.4607, 0.4607, 0.4787, 0.4487, 0.8865, 0.705, 0.9315, 0.7351, 0.9315, 0.7351, 0.8865, 0.705, 0.8847, 0.1454, 0.8726, 0.1274, 0.8726, 0.1274, 0.8847, 0.1454, 0.3333, 0.875, 0.295, 0.8865, 0.295, 0.8865, 0.3333, 0.875, 0.5, 0.4444, 0.4787, 0.4487, 0.4787, 0.4487, 0.5, 0.4444, 0.9315, 0.7351, 0.9616, 0.7802, 0.9616, 0.7802, 0.9315, 0.7351, 0.8889, 0.1667, 0.8847, 0.1454, 0.8847, 0.1454, 0.8889, 0.1667, 0.5213, 0.4487, 0.5, 0.4444, 0.5, 0.4444, 0.5213, 0.4487, 0.9616, 0.7802, 0.9722, 0.8333, 0.9722, 0.8333, 0.9616, 0.7802, 0.8847, 0.1879, 0.8889, 0.1667, 0.8889, 0.1667, 0.8847, 0.1879, 0.295, 0.7802, 0.3333, 0.7917, 0.3333, 0.7917, 0.295, 0.7802, 0.5393, 0.4607, 0.5213, 0.4487, 0.5213, 0.4487, 0.5393, 0.4607, 0.9722, 0.8333, 0.9616, 0.8865, 0.9616, 0.8865, 0.9722, 0.8333, 0.8726, 0.206, 0.8847, 0.1879, 0.8847, 0.1879, 0.8726, 0.206, 0.5513, 0.4787, 0.5393, 0.4607, 0.5393, 0.4607, 0.5513, 0.4787, 0.9616, 0.8865, 0.9315, 0.9315, 0.9315, 0.9315, 0.9616, 0.8865, 0.8546, 0.218, 0.8726, 0.206, 0.8726, 0.206, 0.8546, 0.218, 0.1135, 0.295, 0.06846, 0.2649, 0.06846, 0.2649, 0.1135, 0.295, 0.1135, 0.705, 0.125, 0.6667, 0.125, 0.6667, 0.1135, 0.705, 0.5556, 0.5, 0.5513, 0.4787, 0.5513, 0.4787, 0.5556, 0.5, 0.9315, 0.9315, 0.8865, 0.9616, 0.8865, 0.9616, 0.9315, 0.9315, 0.8333, 0.2222, 0.8546, 0.218, 0.8546, 0.218, 0.8333, 0.2222, 0.06846, 0.2649, 0.03835, 0.2198, 0.03835, 0.2198, 0.06846, 0.2649, 0.2083, 0.6667, 0.2198, 0.705, 0.2198, 0.705, 0.2083, 0.6667, 0.5513, 0.5213, 0.5556, 0.5, 0.5556, 0.5, 0.5513, 0.5213, 0.8865, 0.9616, 0.8333, 0.9722, 0.8333, 0.9722, 0.8865, 0.9616, 0.1454, 0.218, 0.1667, 0.2222, 0.1667, 0.2222, 0.1454, 0.218])
me_plane.use_remesh_fix_poles = True
me_plane.use_remesh_preserve_attributes = False
me_plane.use_mirror_vertex_groups = False
me_plane.update()

# ---- objects
ob_plane = bpy.data.objects.new('Plane', me_plane)

# ---- transforms, parenting, visibility, modifiers, constraints
ob_plane.location = (0.0, 0.0, 0.0)
ob_plane.lineart.crease_threshold = 0.0

# ---- collection membership
col_collection.objects.link(ob_plane)

# ---- scene / render settings (as saved in the file)
scene.frame_start = 1; scene.frame_end = 250; scene.frame_set(1)
scene.render.engine = 'BLENDER_EEVEE_NEXT'
scene.cycles.use_denoising = False
scene.cycles.samples = 128
scene.cycles.sampling_pattern = 'TABULATED_SOBOL'
scene.cycles.use_adaptive_sampling = False
scene.cycles.use_light_tree = False
scene.view_settings.view_transform = 'Filmic'
bpy.context.view_layer.update()

# ---- added for rendering (the .blend has no active camera and no usable light): camera, sun
cam_auto = bpy.data.cameras.new('AutoCamera')
cam_auto.lens = 50.0
cam_auto.sensor_width = 36.0
cam_auto.clip_end = 1000.0
ob_auto_camera = bpy.data.objects.new('AutoCamera', cam_auto)
scene.collection.objects.link(ob_auto_camera)
ob_auto_camera.location = (4.71865, -5.66238, 3.92492)
ob_auto_camera.rotation_euler = (1.09748, -7.21219e-08, 0.694738)
scene.camera = ob_auto_camera
light_auto_sun = bpy.data.lights.new('AutoSun', 'SUN')
light_auto_sun.energy = 3.0
light_auto_sun.angle = 0.0523599
ob_auto_sun = bpy.data.objects.new('AutoSun', light_auto_sun)
scene.collection.objects.link(ob_auto_sun)
ob_auto_sun.rotation_euler = (0.872665, 0.174533, 0.523599)
bpy.context.view_layer.update()
